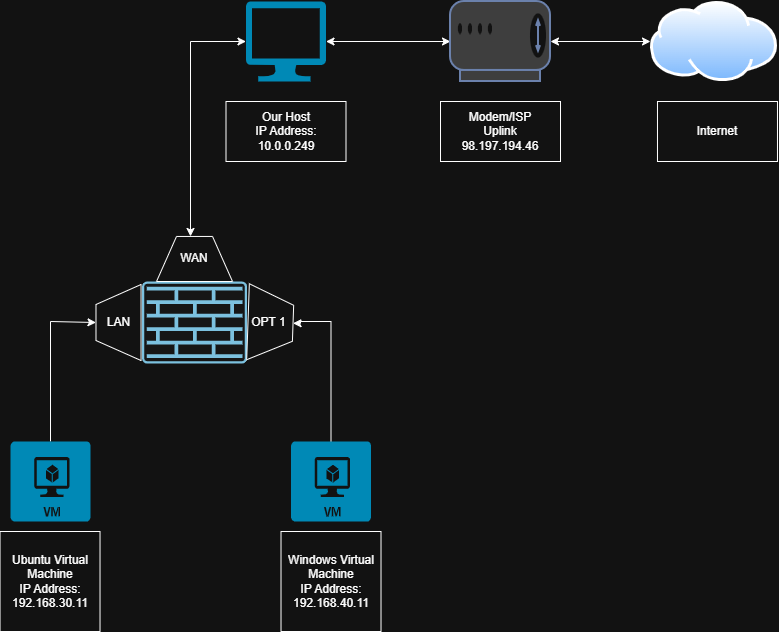

The diagram above was exported from draw.io. Its source (the exported page's mxGraphModel, read from the mxfile embedded in the PNG):
<mxGraphModel dx="1034" dy="564" grid="1" gridSize="10" guides="1" tooltips="1" connect="1" arrows="1" fold="1" page="1" pageScale="1" pageWidth="850" pageHeight="1100" math="0" shadow="0">
  <root>
    <mxCell id="0" />
    <mxCell id="1" parent="0" />
    <mxCell id="Yic1dTbHeG11Ze7nmncs-14" edge="1" parent="1" source="Yic1dTbHeG11Ze7nmncs-1" style="edgeStyle=orthogonalEdgeStyle;rounded=0;orthogonalLoop=1;jettySize=auto;html=1;entryX=0.5;entryY=0;entryDx=0;entryDy=0;" target="Yic1dTbHeG11Ze7nmncs-7">
      <mxGeometry relative="1" as="geometry">
        <Array as="points">
          <mxPoint x="80" y="400" />
        </Array>
      </mxGeometry>
    </mxCell>
    <mxCell id="Yic1dTbHeG11Ze7nmncs-1" parent="1" style="verticalLabelPosition=bottom;html=1;verticalAlign=top;align=center;strokeColor=none;fillColor=#00BEF2;shape=mxgraph.azure.virtual_machine;" value="" vertex="1">
      <mxGeometry height="80" width="80" x="40" y="520" as="geometry" />
    </mxCell>
    <mxCell id="Yic1dTbHeG11Ze7nmncs-15" edge="1" parent="1" source="Yic1dTbHeG11Ze7nmncs-2" style="edgeStyle=orthogonalEdgeStyle;rounded=0;orthogonalLoop=1;jettySize=auto;html=1;entryX=0.5;entryY=0;entryDx=0;entryDy=0;" target="Yic1dTbHeG11Ze7nmncs-10">
      <mxGeometry relative="1" as="geometry">
        <Array as="points">
          <mxPoint x="361" y="400" />
          <mxPoint x="330" y="400" />
          <mxPoint x="330" y="402" />
        </Array>
      </mxGeometry>
    </mxCell>
    <mxCell id="Yic1dTbHeG11Ze7nmncs-2" parent="1" style="verticalLabelPosition=bottom;html=1;verticalAlign=top;align=center;strokeColor=none;fillColor=#00BEF2;shape=mxgraph.azure.virtual_machine;" value="" vertex="1">
      <mxGeometry height="80" width="80" x="320.51" y="520" as="geometry" />
    </mxCell>
    <mxCell id="Yic1dTbHeG11Ze7nmncs-3" parent="1" style="sketch=0;points=[[0.015,0.015,0],[0.985,0.015,0],[0.985,0.985,0],[0.015,0.985,0],[0.25,0,0],[0.5,0,0],[0.75,0,0],[1,0.25,0],[1,0.5,0],[1,0.75,0],[0.75,1,0],[0.5,1,0],[0.25,1,0],[0,0.75,0],[0,0.5,0],[0,0.25,0]];verticalLabelPosition=bottom;html=1;verticalAlign=top;aspect=fixed;align=center;pointerEvents=1;shape=mxgraph.cisco19.rect;prIcon=firewall;fillColor=#FAFAFA;strokeColor=#005073;" value="" vertex="1">
      <mxGeometry height="82.03" width="105" x="171.52" y="360" as="geometry" />
    </mxCell>
    <mxCell id="Yic1dTbHeG11Ze7nmncs-20" edge="1" parent="1" source="Yic1dTbHeG11Ze7nmncs-4" style="edgeStyle=orthogonalEdgeStyle;rounded=0;orthogonalLoop=1;jettySize=auto;html=1;startArrow=classic;startFill=1;" target="Yic1dTbHeG11Ze7nmncs-5">
      <mxGeometry relative="1" as="geometry" />
    </mxCell>
    <mxCell id="Yic1dTbHeG11Ze7nmncs-4" parent="1" style="verticalLabelPosition=bottom;html=1;verticalAlign=top;align=center;strokeColor=none;fillColor=#00BEF2;shape=mxgraph.azure.computer;pointerEvents=1;" value="" vertex="1">
      <mxGeometry height="80" width="80" x="275.5" y="80" as="geometry" />
    </mxCell>
    <mxCell id="Yic1dTbHeG11Ze7nmncs-21" edge="1" parent="1" source="Yic1dTbHeG11Ze7nmncs-5" style="edgeStyle=orthogonalEdgeStyle;rounded=0;orthogonalLoop=1;jettySize=auto;html=1;entryX=0;entryY=0.5;entryDx=0;entryDy=0;startArrow=classic;startFill=1;" target="Yic1dTbHeG11Ze7nmncs-6">
      <mxGeometry relative="1" as="geometry" />
    </mxCell>
    <mxCell id="Yic1dTbHeG11Ze7nmncs-5" parent="1" style="fontColor=#0066CC;verticalAlign=top;verticalLabelPosition=bottom;labelPosition=center;align=center;html=1;outlineConnect=0;fillColor=#CCCCCC;strokeColor=#6881B3;gradientColor=none;gradientDirection=north;strokeWidth=2;shape=mxgraph.networks.modem;" value="" vertex="1">
      <mxGeometry height="80" width="100" x="480" y="80" as="geometry" />
    </mxCell>
    <mxCell id="Yic1dTbHeG11Ze7nmncs-6" parent="1" style="image;aspect=fixed;perimeter=ellipsePerimeter;html=1;align=center;shadow=0;dashed=0;spacingTop=3;image=img/lib/active_directory/internet_cloud.svg;" value="" vertex="1">
      <mxGeometry height="80" width="126.98" x="680" y="80" as="geometry" />
    </mxCell>
    <mxCell id="Yic1dTbHeG11Ze7nmncs-7" parent="1" style="shape=trapezoid;perimeter=trapezoidPerimeter;whiteSpace=wrap;html=1;fixedSize=1;rotation=-90;" value="" vertex="1">
      <mxGeometry height="45.05" width="76.01" x="110.00000000000003" y="378.49" as="geometry" />
    </mxCell>
    <mxCell id="Yic1dTbHeG11Ze7nmncs-10" parent="1" style="shape=trapezoid;perimeter=trapezoidPerimeter;whiteSpace=wrap;html=1;fixedSize=1;rotation=92;" value="" vertex="1">
      <mxGeometry height="45.05" width="76.01" x="262.02" y="378.49" as="geometry" />
    </mxCell>
    <mxCell id="Yic1dTbHeG11Ze7nmncs-13" parent="1" style="shape=trapezoid;perimeter=trapezoidPerimeter;whiteSpace=wrap;html=1;fixedSize=1;rotation=0;" value="WAN" vertex="1">
      <mxGeometry height="45.05" width="76.01" x="186.01263375078372" y="314.95295954408454" as="geometry" />
    </mxCell>
    <mxCell id="Yic1dTbHeG11Ze7nmncs-16" parent="1" style="text;html=1;whiteSpace=wrap;strokeColor=none;fillColor=none;align=center;verticalAlign=middle;rounded=0;" value="OPT 1" vertex="1">
      <mxGeometry height="20.97" width="45.01" x="275.5" y="390.53" as="geometry" />
    </mxCell>
    <mxCell id="Yic1dTbHeG11Ze7nmncs-17" parent="1" style="text;html=1;whiteSpace=wrap;strokeColor=none;fillColor=none;align=center;verticalAlign=middle;rounded=0;" value="LAN" vertex="1">
      <mxGeometry height="29.03" width="36.97" x="129.52" y="386.5" as="geometry" />
    </mxCell>
    <mxCell id="Yic1dTbHeG11Ze7nmncs-19" edge="1" parent="1" source="Yic1dTbHeG11Ze7nmncs-13" style="edgeStyle=orthogonalEdgeStyle;rounded=0;orthogonalLoop=1;jettySize=auto;html=1;entryX=0;entryY=0.5;entryDx=0;entryDy=0;entryPerimeter=0;startArrow=classic;startFill=1;" target="Yic1dTbHeG11Ze7nmncs-4">
      <mxGeometry relative="1" as="geometry">
        <Array as="points">
          <mxPoint x="220" y="120" />
        </Array>
      </mxGeometry>
    </mxCell>
    <mxCell id="Yic1dTbHeG11Ze7nmncs-22" parent="1" style="whiteSpace=wrap;html=1;aspect=fixed;" value="Ubuntu Virtual Machine&lt;div&gt;IP Address:&lt;/div&gt;&lt;div&gt;192.168.30.11&lt;/div&gt;" vertex="1">
      <mxGeometry height="100" width="100" x="29.52" y="610" as="geometry" />
    </mxCell>
    <mxCell id="Yic1dTbHeG11Ze7nmncs-23" parent="1" style="whiteSpace=wrap;html=1;aspect=fixed;" value="Windows Virtual Machine&lt;div&gt;IP Address:&lt;/div&gt;&lt;div&gt;192.168.40.11&lt;/div&gt;" vertex="1">
      <mxGeometry height="100" width="100" x="310.51" y="610" as="geometry" />
    </mxCell>
    <mxCell id="Yic1dTbHeG11Ze7nmncs-25" parent="1" style="rounded=0;whiteSpace=wrap;html=1;" value="Our Host&lt;div&gt;IP Address:&lt;/div&gt;&lt;div&gt;10.0.0.249&lt;/div&gt;" vertex="1">
      <mxGeometry height="60" width="120" x="255.5" y="180" as="geometry" />
    </mxCell>
    <mxCell id="Yic1dTbHeG11Ze7nmncs-26" parent="1" style="rounded=0;whiteSpace=wrap;html=1;" value="&lt;div&gt;Modem/ISP&lt;/div&gt;&lt;div&gt;Uplink&lt;/div&gt;&lt;div&gt;98.197.194.46&lt;/div&gt;" vertex="1">
      <mxGeometry height="60" width="120" x="470" y="180" as="geometry" />
    </mxCell>
    <mxCell id="Yic1dTbHeG11Ze7nmncs-27" parent="1" style="rounded=0;whiteSpace=wrap;html=1;" value="Internet" vertex="1">
      <mxGeometry height="60" width="120" x="686.98" y="180" as="geometry" />
    </mxCell>
  </root>
</mxGraphModel>